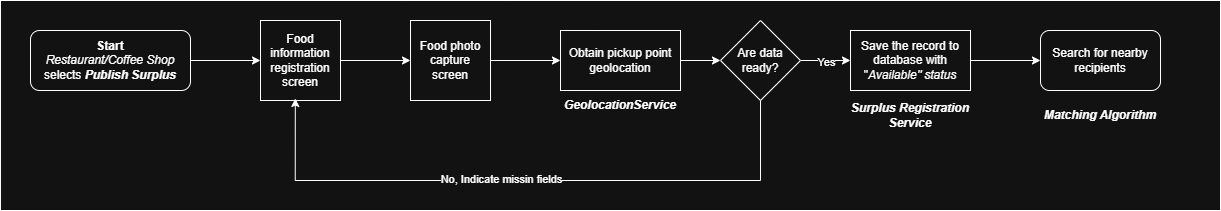

The diagram above was exported from draw.io. Its source (the exported page's mxGraphModel, read from the mxfile embedded in the PNG):
<mxGraphModel dx="1389" dy="646" grid="1" gridSize="10" guides="1" tooltips="1" connect="1" arrows="1" fold="1" page="1" pageScale="1" pageWidth="827" pageHeight="1169" math="0" shadow="0">
  <root>
    <mxCell id="0" />
    <mxCell id="1" parent="0" />
    <mxCell id="_MhaOWjL0MmdHjtoY_N9-50" parent="1" style="rounded=0;whiteSpace=wrap;html=1;" value="" vertex="1">
      <mxGeometry height="210" width="1220" x="100" y="880" as="geometry" />
    </mxCell>
    <mxCell id="_MhaOWjL0MmdHjtoY_N9-53" edge="1" parent="1" source="_MhaOWjL0MmdHjtoY_N9-51" style="edgeStyle=orthogonalEdgeStyle;rounded=0;orthogonalLoop=1;jettySize=auto;html=1;entryX=0;entryY=0.5;entryDx=0;entryDy=0;" target="_MhaOWjL0MmdHjtoY_N9-57">
      <mxGeometry relative="1" as="geometry">
        <mxPoint x="349" y="940" as="targetPoint" />
      </mxGeometry>
    </mxCell>
    <mxCell id="_MhaOWjL0MmdHjtoY_N9-51" parent="1" style="rounded=1;whiteSpace=wrap;html=1;" value="&lt;div&gt;&lt;b&gt;Start&lt;/b&gt;&lt;/div&gt;&lt;div&gt;&lt;i&gt;Restaurant/Coffee Shop&lt;/i&gt;&lt;/div&gt;&lt;div&gt;selects&amp;nbsp;&lt;b&gt;&lt;i&gt;Publish Surplus&lt;/i&gt;&lt;/b&gt;&lt;/div&gt;" vertex="1">
      <mxGeometry height="60" width="160" x="130" y="910" as="geometry" />
    </mxCell>
    <mxCell id="_MhaOWjL0MmdHjtoY_N9-55" edge="1" parent="1" source="_MhaOWjL0MmdHjtoY_N9-57" style="edgeStyle=orthogonalEdgeStyle;rounded=0;orthogonalLoop=1;jettySize=auto;html=1;entryX=0;entryY=0.5;entryDx=0;entryDy=0;exitX=1;exitY=0.5;exitDx=0;exitDy=0;">
      <mxGeometry relative="1" as="geometry">
        <mxPoint x="469" y="940" as="sourcePoint" />
        <mxPoint x="510" y="940" as="targetPoint" />
      </mxGeometry>
    </mxCell>
    <mxCell id="_MhaOWjL0MmdHjtoY_N9-57" parent="1" style="whiteSpace=wrap;html=1;aspect=fixed;" value="Food information registration screen" vertex="1">
      <mxGeometry height="80" width="80" x="360" y="900" as="geometry" />
    </mxCell>
    <mxCell id="_MhaOWjL0MmdHjtoY_N9-63" edge="1" parent="1" source="_MhaOWjL0MmdHjtoY_N9-59" style="edgeStyle=orthogonalEdgeStyle;rounded=0;orthogonalLoop=1;jettySize=auto;html=1;" target="_MhaOWjL0MmdHjtoY_N9-60">
      <mxGeometry relative="1" as="geometry" />
    </mxCell>
    <mxCell id="_MhaOWjL0MmdHjtoY_N9-59" parent="1" style="whiteSpace=wrap;html=1;aspect=fixed;" value="Food photo capture screen" vertex="1">
      <mxGeometry height="80" width="80" x="510" y="900" as="geometry" />
    </mxCell>
    <mxCell id="_MhaOWjL0MmdHjtoY_N9-65" edge="1" parent="1" source="_MhaOWjL0MmdHjtoY_N9-60" style="edgeStyle=orthogonalEdgeStyle;rounded=0;orthogonalLoop=1;jettySize=auto;html=1;entryX=0;entryY=0.5;entryDx=0;entryDy=0;" target="_MhaOWjL0MmdHjtoY_N9-64">
      <mxGeometry relative="1" as="geometry" />
    </mxCell>
    <mxCell id="_MhaOWjL0MmdHjtoY_N9-60" parent="1" style="rounded=0;whiteSpace=wrap;html=1;" value="Obtain pickup point geolocation" vertex="1">
      <mxGeometry height="60" width="120" x="660" y="910" as="geometry" />
    </mxCell>
    <mxCell id="_MhaOWjL0MmdHjtoY_N9-62" parent="1" style="text;html=1;whiteSpace=wrap;strokeColor=none;fillColor=none;align=center;verticalAlign=middle;rounded=0;fontStyle=3" value="GeolocationService" vertex="1">
      <mxGeometry height="30" width="60" x="690" y="970" as="geometry" />
    </mxCell>
    <mxCell id="_MhaOWjL0MmdHjtoY_N9-69" edge="1" parent="1" source="_MhaOWjL0MmdHjtoY_N9-64" style="edgeStyle=orthogonalEdgeStyle;rounded=0;orthogonalLoop=1;jettySize=auto;html=1;" target="_MhaOWjL0MmdHjtoY_N9-68">
      <mxGeometry relative="1" as="geometry" />
    </mxCell>
    <mxCell id="_MhaOWjL0MmdHjtoY_N9-71" connectable="0" parent="_MhaOWjL0MmdHjtoY_N9-69" style="edgeLabel;html=1;align=center;verticalAlign=middle;resizable=0;points=[];" value="Si" vertex="1">
      <mxGeometry relative="1" x="-0.0619" as="geometry">
        <mxPoint as="offset" />
      </mxGeometry>
    </mxCell>
    <mxCell id="fz_omnzLazZrCBzr24Pt-4" connectable="0" parent="_MhaOWjL0MmdHjtoY_N9-69" style="edgeLabel;html=1;align=center;verticalAlign=middle;resizable=0;points=[];" value="Yes" vertex="1">
      <mxGeometry relative="1" x="0.01" y="-1" as="geometry">
        <mxPoint as="offset" />
      </mxGeometry>
    </mxCell>
    <mxCell id="_MhaOWjL0MmdHjtoY_N9-64" parent="1" style="rhombus;whiteSpace=wrap;html=1;" value="Are data ready?" vertex="1">
      <mxGeometry height="80" width="80" x="820" y="900" as="geometry" />
    </mxCell>
    <mxCell id="_MhaOWjL0MmdHjtoY_N9-66" edge="1" parent="1" source="_MhaOWjL0MmdHjtoY_N9-64" style="edgeStyle=orthogonalEdgeStyle;rounded=0;orthogonalLoop=1;jettySize=auto;html=1;entryX=0.435;entryY=0.975;entryDx=0;entryDy=0;entryPerimeter=0;" target="_MhaOWjL0MmdHjtoY_N9-57">
      <mxGeometry relative="1" as="geometry">
        <Array as="points">
          <mxPoint x="860" y="1060" />
          <mxPoint x="395" y="1060" />
        </Array>
      </mxGeometry>
    </mxCell>
    <mxCell id="_MhaOWjL0MmdHjtoY_N9-67" connectable="0" parent="_MhaOWjL0MmdHjtoY_N9-66" style="edgeLabel;html=1;align=center;verticalAlign=middle;resizable=0;points=[];" value="No, Indicate missin fields" vertex="1">
      <mxGeometry relative="1" x="0.0855" y="-2" as="geometry">
        <mxPoint as="offset" />
      </mxGeometry>
    </mxCell>
    <mxCell id="_MhaOWjL0MmdHjtoY_N9-73" edge="1" parent="1" source="_MhaOWjL0MmdHjtoY_N9-68" style="edgeStyle=orthogonalEdgeStyle;rounded=0;orthogonalLoop=1;jettySize=auto;html=1;">
      <mxGeometry relative="1" as="geometry">
        <mxPoint x="1140" y="940" as="targetPoint" />
      </mxGeometry>
    </mxCell>
    <mxCell id="_MhaOWjL0MmdHjtoY_N9-68" parent="1" style="rounded=0;whiteSpace=wrap;html=1;" value="Save the record to database with &quot;&lt;i&gt;Available&quot; status&lt;/i&gt;" vertex="1">
      <mxGeometry height="60" width="120" x="950" y="910" as="geometry" />
    </mxCell>
    <mxCell id="_MhaOWjL0MmdHjtoY_N9-70" parent="1" style="text;html=1;whiteSpace=wrap;strokeColor=none;fillColor=none;align=center;verticalAlign=middle;rounded=0;fontStyle=3" value="Surplus Registration Service" vertex="1">
      <mxGeometry height="30" width="120" x="950" y="980" as="geometry" />
    </mxCell>
    <mxCell id="_MhaOWjL0MmdHjtoY_N9-74" parent="1" style="text;html=1;whiteSpace=wrap;strokeColor=none;fillColor=none;align=center;verticalAlign=middle;rounded=0;fontStyle=3" value="Matching Algorithm" vertex="1">
      <mxGeometry height="30" width="120" x="1140" y="980" as="geometry" />
    </mxCell>
    <mxCell id="_MhaOWjL0MmdHjtoY_N9-76" parent="1" style="rounded=1;whiteSpace=wrap;html=1;" value="Search for nearby recipients" vertex="1">
      <mxGeometry height="60" width="120" x="1140" y="910" as="geometry" />
    </mxCell>
  </root>
</mxGraphModel>